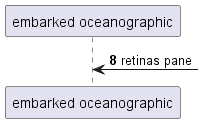

The diagram above was rendered by PlantUML. Its source (embedded in the PNG):
@startuml
participant "embarked oceanographic" as 0
autonumber 8 9
0 <-] : retinas pane
@enduml